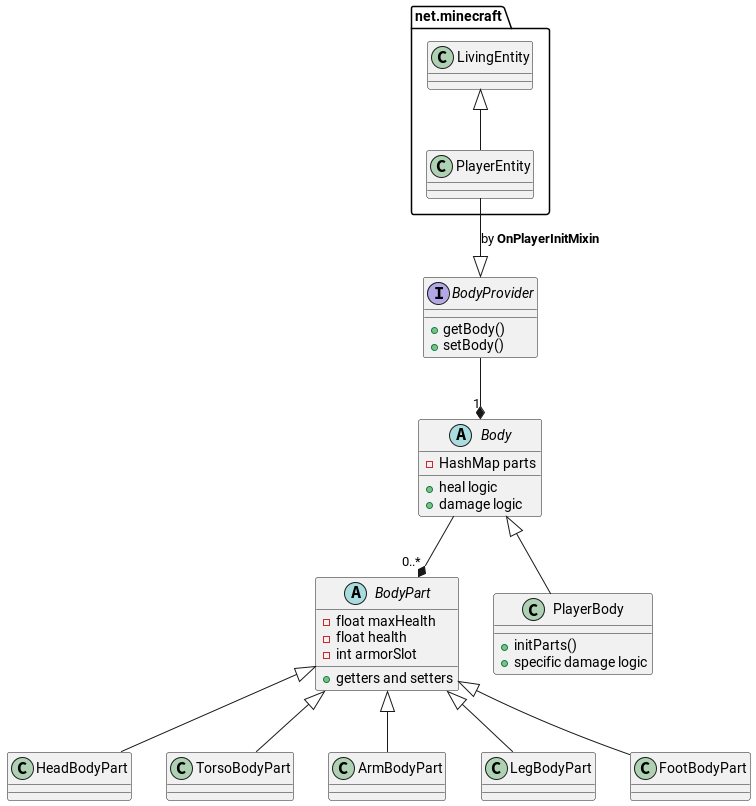

The diagram above was rendered by PlantUML. Its source (embedded in the PNG):
@startuml
'https://plantuml.com/class-diagram
package net.minecraft{
    class LivingEntity
    class PlayerEntity extends LivingEntity
}

abstract class Body{
-HashMap parts
+{method} heal logic
+{method} damage logic
}
abstract class BodyPart{
-float maxHealth
-float health
-int armorSlot
+{method}getters and setters
}
class PlayerBody extends Body{
+initParts()
+{method} specific damage logic
}
class HeadBodyPart extends BodyPart
class TorsoBodyPart extends BodyPart
class ArmBodyPart extends BodyPart
class LegBodyPart extends BodyPart
class FootBodyPart extends BodyPart
interface BodyProvider{
+getBody()
+setBody()
}

Body --* "0..*" BodyPart
BodyProvider --* "1" Body
PlayerEntity --|> BodyProvider : by <b>OnPlayerInitMixin</b>
@enduml